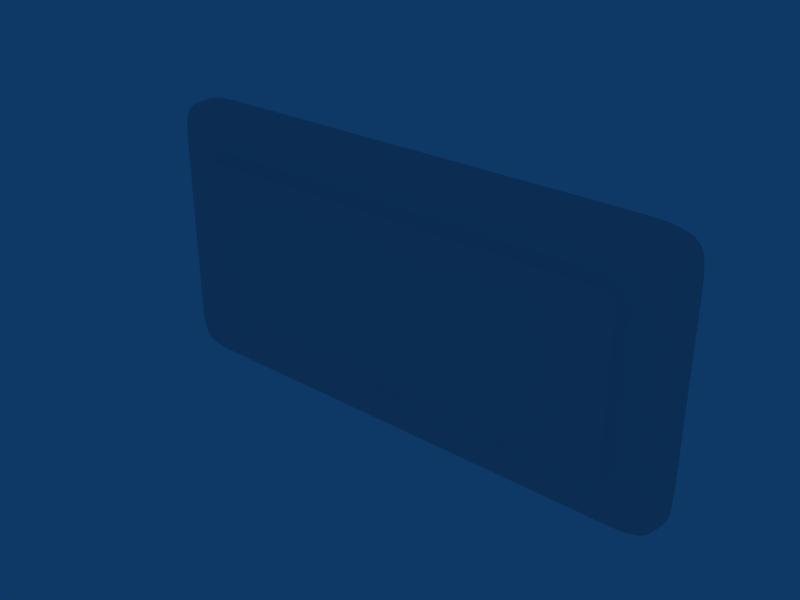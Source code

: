 # Source: arm_b_maxima.blend  (saved by Blender 2.49.2; exported with 4.5.12 LTS)
import bpy
from mathutils import Matrix  # noqa: F401  (used for matrix-valued properties, if any)

bpy.ops.wm.read_factory_settings(use_empty=True)
scene = bpy.context.scene
scene.name = 'Scene'

# ---- collections
col_collection_1 = bpy.data.collections.new('Collection 1'); scene.collection.children.link(col_collection_1)

# ---- materials (node trees are filled in below, after node groups)
mat_material = bpy.data.materials.new('Material')
mat_material.alpha_threshold = 0.0
mat_material.roughness = 0.5
mat_material.line_color = (0.0, 0.0, 0.0, 1.0)

# ---- material node trees

# ---- world
world_world = bpy.data.worlds.new('World'); scene.world = world_world
world_world.color = (0.05656, 0.2208, 0.4)
world_world.use_sun_shadow = False
world_world.sun_shadow_jitter_overblur = 0.0
world_world.cycles.sampling_method = 'MANUAL'
world_world.cycles.sample_map_resolution = 256

# ---- meshes
me_cube = bpy.data.meshes.new('Cube')
me_cube.from_pydata([(-1.459, 0.00676, 0.00523), (-1.459, 0.00676, -0.9757), (1.459, 0.00676, 0.00523), (1.459, 0.00676, -0.9757), (-1.441, -2.789, -0.00153), (-1.441, -2.789, -0.969), (1.441, -2.789, -0.00153), (1.441, -2.789, -0.969), (-1.22, -2.485, 0.02442), (-1.22, -2.485, -0.9949), (1.22, -2.485, 0.02442), (1.22, -2.485, -0.9949), (-1.451, -2.484, 0.00365), (-1.451, -2.484, -0.9742), (1.451, -2.484, 0.00365), (1.451, -2.484, -0.9742), (-1.22, -0.3371, 0.03369), (-1.22, -0.3371, -1.004), (1.22, -0.3371, 0.03369), (1.22, -0.3371, -1.004), (-1.465, -0.3777, 0.004802), (-1.465, -0.3777, -0.9753), (1.465, -0.3777, 0.004802), (1.465, -0.3777, -0.9753), (-1.407, -3.167, -0.02851), (-1.407, -3.167, -0.942), (1.407, -3.167, -0.02851), (1.407, -3.167, -0.942), (-1.369, -3.333, -0.05307), (-1.369, -3.333, -0.9175), (1.369, -3.333, -0.05307), (1.369, -3.333, -0.9175), (1.031e-07, -0.3371, 0.03369), (1.031e-07, -0.3371, -1.004), (1.031e-07, -2.485, 0.02442), (1.031e-07, -2.485, -0.9949), (1.031e-07, -2.789, 0.021), (1.031e-07, -2.789, -0.9915), (-1.22, -3.333, -0.05307), (-1.22, -3.333, -0.9175), (1.22, -3.333, -0.05307), (1.22, -3.333, -0.9175), (1.031e-07, -3.167, -0.006064), (1.031e-07, -3.167, -0.9645), (1.031e-07, -3.5, -0.1577), (1.031e-07, -3.5, -0.8128), (-1.22, 0.02506, 0.03417), (-1.22, 0.02506, -1.005), (1.22, 0.02506, 0.03417), (1.22, 0.02506, -1.005), (-1.22, -2.789, 0.021), (-1.22, -2.789, -0.9915), (1.22, -2.789, 0.021), (1.22, -2.789, -0.9915), (-1.22, -3.167, -0.006064), (-1.22, -3.167, -0.9645), (1.22, -3.167, -0.006064), (1.22, -3.167, -0.9645), (-1.429, -3.167, -0.1577), (-1.429, -3.167, -0.8128), (1.429, -3.167, -0.1577), (1.429, -3.167, -0.8128), (-1.22, 0.02506, -0.1577), (-1.22, 0.02506, -0.8128), (1.22, 0.02506, -0.1577), (1.22, 0.02506, -0.8128), (-1.463, -2.789, -0.1577), (-1.463, -2.789, -0.8128), (1.463, -2.789, -0.1577), (1.463, -2.789, -0.8128), (1.031e-07, -3.333, -0.05307), (1.031e-07, -3.333, -0.9175), (1.031e-07, 0.02506, 0.03417), (1.031e-07, 0.02506, -1.005), (-1.471, -2.484, -0.1577), (-1.471, -2.484, -0.8128), (1.471, -2.484, -0.1577), (1.471, -2.484, -0.8128), (-1.369, -3.333, -0.1577), (-1.369, -3.333, -0.8128), (1.369, -3.333, -0.1577), (1.369, -3.333, -0.8128), (-1.485, -0.3371, -0.1577), (-1.485, -0.3371, -0.8128), (1.485, -0.3371, -0.1577), (1.485, -0.3371, -0.8128), (-1.484, 0.02506, -0.1577), (-1.484, 0.02506, -0.8128), (1.484, 0.02506, -0.1577), (1.484, 0.02506, -0.8128), (-1.22, -3.5, -0.1577), (-1.22, -3.5, -0.8128), (1.22, -3.5, -0.1577), (1.22, -3.5, -0.8128), (1.031e-07, 0.02506, -0.1577), (1.031e-07, 0.02506, -0.8128), (-1.369, -3.333, -0.2017), (-1.369, -3.333, -0.7689), (-1.429, -3.167, -0.2017), (-1.429, -3.167, -0.7689), (-1.22, -3.5, -0.2017), (-1.22, -3.5, -0.7689), (1.031e-07, -4.288, -0.1577), (1.031e-07, -4.288, -0.8128), (-1.22, -4.288, -0.1577), (-1.22, -4.288, -0.8128), (1.22, -4.288, -0.1577), (1.22, -4.288, -0.8128), (-1.22, -4.288, -0.2017), (-1.22, -4.288, -0.7689), (-1.157, 0.02506, 0.03417), (-1.157, 0.02506, -1.005), (1.157, 0.02506, 0.03417), (1.157, 0.02506, -1.005), (-1.157, -3.167, -0.006064), (-1.157, -3.167, -0.9645), (1.157, -3.167, -0.006064), (1.157, -3.167, -0.9645), (-1.157, 0.02506, -0.1577), (-1.157, 0.02506, -0.8128), (1.157, 0.02506, -0.1577), (1.157, 0.02506, -0.8128), (-1.157, -3.333, -0.05307), (-1.157, -3.333, -0.9175), (1.157, -3.333, -0.05307), (1.157, -3.333, -0.9175), (-1.157, -0.3371, 0.03369), (-1.157, -0.3371, -1.004), (1.157, -0.3371, 0.03369), (1.157, -0.3371, -1.004), (-1.157, -2.485, 0.02442), (-1.157, -2.485, -0.9949), (1.157, -2.485, 0.02442), (1.157, -2.485, -0.9949), (-1.157, -3.5, -0.1577), (-1.157, -3.5, -0.8128), (1.157, -3.5, -0.1577), (1.157, -3.5, -0.8128), (-1.157, -2.789, 0.021), (-1.157, -2.789, -0.9915), (1.157, -2.789, 0.021), (1.157, -2.789, -0.9915), (-1.157, -4.288, -0.1577), (-1.157, -4.288, -0.8128), (1.157, -4.288, -0.1577), (1.157, -4.288, -0.8128), (1.369, -3.333, -0.2017), (1.369, -3.333, -0.7689), (1.484, 0.02506, -0.2017), (1.484, 0.02506, -0.7689), (-1.463, -2.789, -0.2017), (-1.463, -2.789, -0.7689), (1.429, -3.167, -0.2017), (1.429, -3.167, -0.7689), (-1.22, 0.02506, -0.2017), (-1.22, 0.02506, -0.7689), (1.22, 0.02506, -0.2017), (1.22, 0.02506, -0.7689), (1.22, -3.5, -0.2017), (1.22, -3.5, -0.7689), (1.22, -4.288, -0.2017), (1.22, -4.288, -0.7689), (1.031e-07, -4.292, -0.2017), (1.031e-07, -4.292, -0.7689), (1.157, -4.289, -0.2017), (1.157, -4.289, -0.7689), (-1.471, -2.484, -0.4853), (1.471, -2.484, -0.4853), (-1.369, -3.333, -0.4853), (1.369, -3.333, -0.4853), (-1.485, -0.3371, -0.4853), (1.485, -0.3371, -0.4853), (-1.484, 0.02506, -0.4853), (1.484, 0.02506, -0.4853), (-1.463, -2.789, -0.4853), (1.463, -2.789, -0.4853), (-1.429, -3.167, -0.4853), (1.429, -3.167, -0.4853), (-1.22, 0.02506, -0.4853), (1.22, 0.02506, -0.4853), (-1.22, -3.5, -0.4853), (1.22, -3.5, -0.4853), (1.031e-07, 0.02506, -0.4853), (-1.22, -4.288, -0.4853), (1.22, -4.288, -0.4853), (1.031e-07, -4.295, -0.4853), (-1.157, 0.02506, -0.4853), (1.157, 0.02506, -0.4853), (-1.157, -4.289, -0.4853), (1.157, -4.289, -0.4853), (-1.332, -2.485, 0.02428), (-1.332, -2.485, -0.9948), (1.332, -2.485, 0.02428), (1.332, -2.485, -0.9948), (-1.338, -0.3552, 0.02994), (-1.338, -0.3552, -1.0), (1.338, -0.3552, 0.02994), (1.338, -0.3552, -1.0), (-1.286, -3.425, -0.1577), (-1.286, -3.425, -0.8128), (1.286, -3.425, -0.1577), (1.286, -3.425, -0.8128), (-1.338, 0.02506, -0.1577), (-1.338, 0.02506, -0.8128), (1.338, 0.02506, -0.1577), (1.338, 0.02506, -0.8128), (-1.335, 0.01691, 0.0304), (-1.335, 0.01691, -1.001), (1.335, 0.01691, 0.0304), (1.335, 0.01691, -1.001), (-1.328, -2.789, 0.02008), (-1.328, -2.789, -0.9906), (1.328, -2.789, 0.02008), (1.328, -2.789, -0.9906), (-1.312, -3.167, -0.006946), (-1.312, -3.167, -0.9636), (1.312, -3.167, -0.006946), (1.312, -3.167, -0.9636), (-1.286, -3.333, -0.05307), (-1.286, -3.333, -0.9175), (1.286, -3.333, -0.05307), (1.286, -3.333, -0.9175), (-1.338, 0.02506, -0.2017), (-1.338, 0.02506, -0.7689), (-1.286, -3.425, -0.2017), (-1.286, -3.425, -0.7689), (1.286, -3.425, -0.2017), (1.286, -3.425, -0.7689), (-1.338, 0.02506, -0.4853), (1.338, 0.02506, -0.4853), (-1.286, -3.425, -0.4853), (1.286, -3.425, -0.4853), (-1.428, -3.167, -0.08813), (-1.428, -3.167, -0.8824), (1.428, -3.167, -0.08813), (1.428, -3.167, -0.8824), (-1.462, -2.789, -0.07558), (-1.462, -2.789, -0.8949), (1.462, -2.789, -0.07558), (1.462, -2.789, -0.8949), (-1.482, 0.01655, -0.07244), (-1.482, 0.01655, -0.8981), (1.482, 0.01655, -0.07244), (1.482, 0.01655, -0.8981), (-1.485, -0.356, -0.07264), (-1.485, -0.356, -0.8979), (1.485, -0.356, -0.07264), (1.485, -0.356, -0.8979), (-1.369, -3.333, -0.1091), (-1.369, -3.333, -0.8615), (1.369, -3.333, -0.1091), (1.369, -3.333, -0.8615), (-1.471, -2.484, -0.07318), (-1.471, -2.484, -0.8973), (1.471, -2.484, -0.07318), (1.471, -2.484, -0.8973), (-1.22, 0.02506, -0.0685), (-1.22, 0.02506, -0.902), (1.22, 0.02506, -0.0685), (1.22, 0.02506, -0.902), (-1.22, -3.422, -0.1091), (-1.22, -3.422, -0.8615), (1.22, -3.422, -0.1091), (1.22, -3.422, -0.8615), (1.031e-07, 0.02506, -0.0685), (1.031e-07, 0.02506, -0.902), (1.031e-07, -3.422, -0.1091), (1.031e-07, -3.422, -0.8615), (-1.157, 0.02506, -0.0685), (-1.157, 0.02506, -0.902), (1.157, 0.02506, -0.0685), (1.157, 0.02506, -0.902), (-1.157, -3.422, -0.1091), (-1.157, -3.422, -0.8615), (1.157, -3.422, -0.1091), (1.157, -3.422, -0.8615), (-1.337, 0.02127, -0.07025), (-1.337, 0.02127, -0.9003), (1.337, 0.02127, -0.07025), (1.337, 0.02127, -0.9003), (-1.286, -3.382, -0.1091), (-1.286, -3.382, -0.8615), (1.286, -3.382, -0.1091), (1.286, -3.382, -0.8615), (-1.485, -0.3371, -0.2017), (-1.485, -0.3371, -0.7689), (1.485, -0.3371, -0.2017), (1.485, -0.3371, -0.7689), (-1.157, 0.02506, -0.2017), (-1.157, 0.02506, -0.7689), (1.157, 0.02506, -0.2017), (1.157, 0.02506, -0.7689), (1.338, 0.02506, -0.2017), (1.338, 0.02506, -0.7689), (-1.157, -4.289, -0.2017), (-1.157, -4.289, -0.7689), (1.031e-07, 0.02506, -0.2017), (1.031e-07, 0.02506, -0.7689), (1.463, -2.789, -0.2017), (1.463, -2.789, -0.7689), (-1.484, 0.02506, -0.2017), (-1.484, 0.02506, -0.7689), (1.471, -2.484, -0.2017), (1.471, -2.484, -0.7689), (-1.471, -2.484, -0.2017), (-1.471, -2.484, -0.7689)], [], [(36, 138, 114, 42), (115, 139, 37, 43), (116, 140, 36, 42), (37, 141, 117, 43), (138, 50, 54, 114), (55, 51, 139, 115), (56, 52, 140, 116), (141, 53, 57, 117), (34, 130, 138, 36), (139, 131, 35, 37), (140, 132, 34, 36), (35, 133, 141, 37), (130, 8, 50, 138), (51, 9, 131, 139), (52, 10, 132, 140), (133, 11, 53, 141), (32, 126, 130, 34), (131, 127, 33, 35), (132, 128, 32, 34), (33, 129, 133, 35), (126, 16, 8, 130), (9, 17, 127, 131), (10, 18, 128, 132), (129, 19, 11, 133), (72, 110, 126, 32), (127, 111, 73, 33), (128, 112, 72, 32), (73, 113, 129, 33), (110, 46, 16, 126), (17, 47, 111, 127), (18, 48, 112, 128), (113, 49, 19, 129), (42, 114, 122, 70), (123, 115, 43, 71), (124, 116, 42, 70), (43, 117, 125, 71), (114, 54, 38, 122), (39, 55, 115, 123), (40, 56, 116, 124), (117, 57, 41, 125), (44, 134, 142, 102), (143, 135, 45, 103), (144, 136, 44, 102), (45, 137, 145, 103), (134, 90, 104, 142), (105, 91, 135, 143), (106, 92, 136, 144), (137, 93, 107, 145), (98, 58, 66, 150), (67, 59, 99, 151), (68, 60, 152, 298), (153, 61, 69, 299), (150, 66, 74, 304), (75, 67, 151, 305), (76, 68, 298, 302), (299, 69, 77, 303), (284, 82, 86, 300), (87, 83, 285, 301), (88, 84, 286, 148), (287, 85, 89, 149), (304, 74, 82, 284), (83, 75, 305, 285), (84, 76, 302, 286), (303, 77, 85, 287), (96, 78, 58, 98), (59, 79, 97, 99), (60, 80, 146, 152), (147, 81, 61, 153), (90, 100, 108, 104), (109, 101, 91, 105), (160, 158, 92, 106), (93, 159, 161, 107), (288, 118, 94, 296), (95, 119, 289, 297), (94, 120, 290, 296), (291, 121, 95, 297), (154, 62, 118, 288), (119, 63, 155, 289), (120, 64, 156, 290), (157, 65, 121, 291), (294, 142, 104, 108), (105, 143, 295, 109), (106, 144, 164, 160), (165, 145, 107, 161), (162, 102, 142, 294), (143, 103, 163, 295), (144, 102, 162, 164), (163, 103, 145, 165), (24, 214, 210, 4), (211, 215, 25, 5), (212, 216, 26, 6), (27, 217, 213, 7), (214, 54, 50, 210), (51, 55, 215, 211), (52, 56, 216, 212), (217, 57, 53, 213), (8, 190, 210, 50), (211, 191, 9, 51), (212, 192, 10, 52), (11, 193, 213, 53), (190, 12, 4, 210), (5, 13, 191, 211), (6, 14, 192, 212), (193, 15, 7, 213), (16, 194, 190, 8), (191, 195, 17, 9), (192, 196, 18, 10), (19, 197, 193, 11), (194, 20, 12, 190), (13, 21, 195, 191), (14, 22, 196, 192), (197, 23, 15, 193), (46, 206, 194, 16), (195, 207, 47, 17), (196, 208, 48, 18), (49, 209, 197, 19), (206, 0, 20, 194), (21, 1, 207, 195), (22, 2, 208, 196), (209, 3, 23, 197), (54, 214, 218, 38), (219, 215, 55, 39), (220, 216, 56, 40), (57, 217, 221, 41), (214, 24, 28, 218), (29, 25, 215, 219), (30, 26, 216, 220), (217, 27, 31, 221), (86, 202, 222, 300), (223, 203, 87, 301), (292, 204, 88, 148), (89, 205, 293, 149), (202, 62, 154, 222), (155, 63, 203, 223), (156, 64, 204, 292), (205, 65, 157, 293), (90, 198, 224, 100), (225, 199, 91, 101), (226, 200, 92, 158), (93, 201, 227, 159), (198, 78, 96, 224), (97, 79, 199, 225), (146, 80, 200, 226), (201, 81, 147, 227), (4, 236, 232, 24), (233, 237, 5, 25), (234, 238, 6, 26), (7, 239, 235, 27), (236, 66, 58, 232), (59, 67, 237, 233), (60, 68, 238, 234), (239, 69, 61, 235), (12, 252, 236, 4), (237, 253, 13, 5), (238, 254, 14, 6), (15, 255, 239, 7), (252, 74, 66, 236), (67, 75, 253, 237), (68, 76, 254, 238), (255, 77, 69, 239), (20, 244, 252, 12), (253, 245, 21, 13), (254, 246, 22, 14), (23, 247, 255, 15), (244, 82, 74, 252), (75, 83, 245, 253), (76, 84, 246, 254), (247, 85, 77, 255), (0, 240, 244, 20), (245, 241, 1, 21), (246, 242, 2, 22), (3, 243, 247, 23), (240, 86, 82, 244), (83, 87, 241, 245), (84, 88, 242, 246), (243, 89, 85, 247), (24, 232, 248, 28), (249, 233, 25, 29), (250, 234, 26, 30), (27, 235, 251, 31), (232, 58, 78, 248), (79, 59, 233, 249), (80, 60, 234, 250), (235, 61, 81, 251), (118, 268, 264, 94), (265, 269, 119, 95), (264, 270, 120, 94), (121, 271, 265, 95), (268, 110, 72, 264), (73, 111, 269, 265), (72, 112, 270, 264), (271, 113, 73, 265), (62, 256, 268, 118), (269, 257, 63, 119), (270, 258, 64, 120), (65, 259, 271, 121), (256, 46, 110, 268), (111, 47, 257, 269), (112, 48, 258, 270), (259, 49, 113, 271), (122, 272, 266, 70), (267, 273, 123, 71), (266, 274, 124, 70), (125, 275, 267, 71), (272, 134, 44, 266), (45, 135, 273, 267), (44, 136, 274, 266), (275, 137, 45, 267), (38, 260, 272, 122), (273, 261, 39, 123), (274, 262, 40, 124), (41, 263, 275, 125), (260, 90, 134, 272), (135, 91, 261, 273), (136, 92, 262, 274), (263, 93, 137, 275), (240, 0, 206, 276), (207, 1, 241, 277), (208, 2, 242, 278), (243, 3, 209, 279), (276, 202, 86, 240), (87, 203, 277, 241), (88, 204, 278, 242), (279, 205, 89, 243), (46, 256, 276, 206), (277, 257, 47, 207), (278, 258, 48, 208), (49, 259, 279, 209), (256, 62, 202, 276), (203, 63, 257, 277), (204, 64, 258, 278), (259, 65, 205, 279), (218, 280, 260, 38), (261, 281, 219, 39), (262, 282, 220, 40), (221, 283, 263, 41), (280, 198, 90, 260), (91, 199, 281, 261), (92, 200, 282, 262), (283, 201, 93, 263), (28, 248, 280, 218), (281, 249, 29, 219), (282, 250, 30, 220), (31, 251, 283, 221), (248, 78, 198, 280), (199, 79, 249, 281), (200, 80, 250, 282), (251, 81, 201, 283), (176, 98, 150, 174), (151, 99, 176, 174), (152, 177, 175, 298), (175, 177, 153, 299), (174, 150, 304, 166), (305, 151, 174, 166), (298, 175, 167, 302), (167, 175, 299, 303), (170, 284, 300, 172), (301, 285, 170, 172), (286, 171, 173, 148), (173, 171, 287, 149), (166, 304, 284, 170), (285, 305, 166, 170), (302, 167, 171, 286), (171, 167, 303, 287), (168, 96, 98, 176), (99, 97, 168, 176), (146, 169, 177, 152), (177, 169, 147, 153), (100, 180, 183, 108), (183, 180, 101, 109), (181, 158, 160, 184), (161, 159, 181, 184), (288, 186, 178, 154), (178, 186, 289, 155), (187, 290, 156, 179), (157, 291, 187, 179), (296, 182, 186, 288), (186, 182, 297, 289), (182, 296, 290, 187), (291, 297, 182, 187), (294, 188, 185, 162), (185, 188, 295, 163), (189, 164, 162, 185), (163, 165, 189, 185), (108, 183, 188, 294), (188, 183, 109, 295), (184, 160, 164, 189), (165, 161, 184, 189), (222, 228, 172, 300), (172, 228, 223, 301), (229, 292, 148, 173), (149, 293, 229, 173), (154, 178, 228, 222), (228, 178, 155, 223), (179, 156, 292, 229), (293, 157, 179, 229), (224, 230, 180, 100), (180, 230, 225, 101), (231, 226, 158, 181), (159, 227, 231, 181), (96, 168, 230, 224), (230, 168, 97, 225), (169, 146, 226, 231), (227, 147, 169, 231)])
me_cube.polygons.foreach_set('use_smooth', [True] * 304)
_uv = me_cube.uv_layers.new(name='UVTex')
_uv.uv.foreach_set('vector', [0.4224, 0.6671, 0.3905, 0.6672, 0.3592, 0.5601, 0.4265, 0.5599, 0.3592, 0.5601, 0.3905, 0.6672, 0.4224, 0.6671, 0.4265, 0.5599, 0.3592, 0.5601, 0.3905, 0.6672, 0.4224, 0.6671, 0.4265, 0.5599, 0.4224, 0.6671, 0.3905, 0.6672, 0.3592, 0.5601, 0.4265, 0.5599, 0.3905, 0.6672, 0.3586, 0.6673, 0.3582, 0.5601, 0.3592, 0.5601, 0.3582, 0.5601, 0.3586, 0.6673, 0.3905, 0.6672, 0.3592, 0.5601, 0.3582, 0.5601, 0.3586, 0.6673, 0.3905, 0.6672, 0.3592, 0.5601, 0.3905, 0.6672, 0.3586, 0.6673, 0.3582, 0.5601, 0.3592, 0.5601, 0.4272, 0.7535, 0.3599, 0.7537, 0.3905, 0.6672, 0.4224, 0.6671, 0.3905, 0.6672, 0.3599, 0.7537, 0.4272, 0.7535, 0.4224, 0.6671, 0.3905, 0.6672, 0.3599, 0.7537, 0.4272, 0.7535, 0.4224, 0.6671, 0.4272, 0.7535, 0.3599, 0.7537, 0.3905, 0.6672, 0.4224, 0.6671, 0.3599, 0.7537, 0.3588, 0.7537, 0.3586, 0.6673, 0.3905, 0.6672, 0.3586, 0.6673, 0.3588, 0.7537, 0.3599, 0.7537, 0.3905, 0.6672, 0.3586, 0.6673, 0.3588, 0.7537, 0.3599, 0.7537, 0.3905, 0.6672, 0.3599, 0.7537, 0.3588, 0.7537, 0.3586, 0.6673, 0.3905, 0.6672, 0.4377, 0.8815, 0.4364, 0.8815, 0.3599, 0.7537, 0.4272, 0.7535, 0.3599, 0.7537, 0.4364, 0.8815, 0.4377, 0.8815, 0.4272, 0.7535, 0.3599, 0.7537, 0.4364, 0.8815, 0.4377, 0.8815, 0.4272, 0.7535, 0.4377, 0.8815, 0.4364, 0.8815, 0.3599, 0.7537, 0.4272, 0.7535, 0.4364, 0.8815, 0.4364, 0.8815, 0.3588, 0.7537, 0.3599, 0.7537, 0.3588, 0.7537, 0.4364, 0.8815, 0.4364, 0.8815, 0.3599, 0.7537, 0.3588, 0.7537, 0.4364, 0.8815, 0.4364, 0.8815, 0.3599, 0.7537, 0.4364, 0.8815, 0.4364, 0.8815, 0.3588, 0.7537, 0.3599, 0.7537, 0.6021, 0.9263, 0.6021, 0.9263, 0.4364, 0.8815, 0.4377, 0.8815, 0.4364, 0.8815, 0.6021, 0.9263, 0.6021, 0.9263, 0.4377, 0.8815, 0.4364, 0.8815, 0.6021, 0.9263, 0.6021, 0.9263, 0.4377, 0.8815, 0.6021, 0.9263, 0.6021, 0.9263, 0.4364, 0.8815, 0.4377, 0.8815, 0.6021, 0.9263, 0.602, 0.9263, 0.4364, 0.8815, 0.4364, 0.8815, 0.4364, 0.8815, 0.602, 0.9263, 0.6021, 0.9263, 0.4364, 0.8815, 0.4364, 0.8815, 0.602, 0.9263, 0.6021, 0.9263, 0.4364, 0.8815, 0.6021, 0.9263, 0.602, 0.9263, 0.4364, 0.8815, 0.4364, 0.8815, 0.4265, 0.5599, 0.3592, 0.5601, 0.3591, 0.5126, 0.4264, 0.5125, 0.3591, 0.5126, 0.3592, 0.5601, 0.4265, 0.5599, 0.4264, 0.5125, 0.3591, 0.5126, 0.3592, 0.5601, 0.4265, 0.5599, 0.4264, 0.5125, 0.4265, 0.5599, 0.3592, 0.5601, 0.3591, 0.5126, 0.4264, 0.5125, 0.3592, 0.5601, 0.3582, 0.5601, 0.3581, 0.5127, 0.3591, 0.5126, 0.3581, 0.5127, 0.3582, 0.5601, 0.3592, 0.5601, 0.3591, 0.5126, 0.3581, 0.5127, 0.3582, 0.5601, 0.3592, 0.5601, 0.3591, 0.5126, 0.3592, 0.5601, 0.3582, 0.5601, 0.3581, 0.5127, 0.3591, 0.5126, 0.8192, 0.1917, 0.8218, 0.1911, 0.8148, 0.1929, 0.8098, 0.1941, 0.8148, 0.1929, 0.8218, 0.1911, 0.8192, 0.1917, 0.8098, 0.1941, 0.8148, 0.1929, 0.8218, 0.1911, 0.8192, 0.1917, 0.8098, 0.1941, 0.8192, 0.1917, 0.8218, 0.1911, 0.8148, 0.1929, 0.8098, 0.1941, 0.8218, 0.1911, 0.8245, 0.1904, 0.8197, 0.1917, 0.8148, 0.1929, 0.8197, 0.1917, 0.8245, 0.1904, 0.8218, 0.1911, 0.8148, 0.1929, 0.8197, 0.1917, 0.8245, 0.1904, 0.8218, 0.1911, 0.8148, 0.1929, 0.8218, 0.1911, 0.8245, 0.1904, 0.8197, 0.1917, 0.8148, 0.1929, 0.2071, 0.09558, 0.2075, 0.09558, 0.1952, 0.2028, 0.1909, 0.2029, 0.1952, 0.2028, 0.2075, 0.09558, 0.2071, 0.09558, 0.1909, 0.2029, 0.1952, 0.2028, 0.2075, 0.09558, 0.2071, 0.09558, 0.1909, 0.2029, 0.2071, 0.09558, 0.2075, 0.09558, 0.1952, 0.2028, 0.1909, 0.2029, 0.1909, 0.2029, 0.1952, 0.2028, 0.2402, 0.2895, 0.2345, 0.2895, 0.2402, 0.2895, 0.1952, 0.2028, 0.1909, 0.2029, 0.2345, 0.2895, 0.2402, 0.2895, 0.1952, 0.2028, 0.1909, 0.2029, 0.2345, 0.2895, 0.1909, 0.2029, 0.1952, 0.2028, 0.2402, 0.2895, 0.2345, 0.2895, 0.1974, 0.4171, 0.2116, 0.4171, 0.03398, 0.4637, 0.03395, 0.4637, 0.03398, 0.4637, 0.2116, 0.4171, 0.1974, 0.4171, 0.03395, 0.4637, 0.03398, 0.4637, 0.2116, 0.4171, 0.1974, 0.4171, 0.03395, 0.4637, 0.1974, 0.4171, 0.2116, 0.4171, 0.03398, 0.4637, 0.03395, 0.4637, 0.2345, 0.2895, 0.2402, 0.2895, 0.2116, 0.4171, 0.1974, 0.4171, 0.2116, 0.4171, 0.2402, 0.2895, 0.2345, 0.2895, 0.1974, 0.4171, 0.2116, 0.4171, 0.2402, 0.2895, 0.2345, 0.2895, 0.1974, 0.4171, 0.2345, 0.2895, 0.2402, 0.2895, 0.2116, 0.4171, 0.1974, 0.4171, 0.2344, 0.04795, 0.2649, 0.04786, 0.2075, 0.09558, 0.2071, 0.09558, 0.2075, 0.09558, 0.2649, 0.04786, 0.2344, 0.04795, 0.2071, 0.09558, 0.2075, 0.09558, 0.2649, 0.04786, 0.2344, 0.04795, 0.2071, 0.09558, 0.2344, 0.04795, 0.2649, 0.04786, 0.2075, 0.09558, 0.2071, 0.09558, 0.8192, 0.1917, 0.8218, 0.1911, 0.8148, 0.1929, 0.8098, 0.1941, 0.8148, 0.1929, 0.8218, 0.1911, 0.8192, 0.1917, 0.8098, 0.1941, 0.8148, 0.1929, 0.8218, 0.1911, 0.8192, 0.1917, 0.8098, 0.1941, 0.8192, 0.1917, 0.8218, 0.1911, 0.8148, 0.1929, 0.8098, 0.1941, 0.8692, 0.6845, 0.8687, 0.6855, 0.865, 0.6722, 0.8608, 0.669, 0.865, 0.6722, 0.8687, 0.6855, 0.8692, 0.6845, 0.8608, 0.669, 0.865, 0.6722, 0.8687, 0.6855, 0.8692, 0.6845, 0.8608, 0.669, 0.8692, 0.6845, 0.8687, 0.6855, 0.865, 0.6722, 0.8608, 0.669, 0.8848, 0.6585, 0.8725, 0.6988, 0.8687, 0.6855, 0.8692, 0.6845, 0.8687, 0.6855, 0.8725, 0.6988, 0.8848, 0.6585, 0.8692, 0.6845, 0.8687, 0.6855, 0.8725, 0.6988, 0.8848, 0.6585, 0.8692, 0.6845, 0.8848, 0.6585, 0.8725, 0.6988, 0.8687, 0.6855, 0.8692, 0.6845, 0.8194, 0.1917, 0.8145, 0.1929, 0.8192, 0.1917, 0.8218, 0.1911, 0.8192, 0.1917, 0.8145, 0.1929, 0.8194, 0.1917, 0.8218, 0.1911, 0.8192, 0.1917, 0.8145, 0.1929, 0.8194, 0.1917, 0.8218, 0.1911, 0.8194, 0.1917, 0.8145, 0.1929, 0.8192, 0.1917, 0.8218, 0.1911, 0.81, 0.194, 0.8098, 0.1941, 0.8145, 0.1929, 0.8194, 0.1917, 0.8145, 0.1929, 0.8098, 0.1941, 0.81, 0.194, 0.8194, 0.1917, 0.8145, 0.1929, 0.8098, 0.1941, 0.81, 0.194, 0.8194, 0.1917, 0.81, 0.194, 0.8098, 0.1941, 0.8145, 0.1929, 0.8194, 0.1917, 0.3429, 0.5601, 0.3514, 0.5601, 0.3491, 0.6673, 0.3397, 0.6674, 0.3491, 0.6673, 0.3514, 0.5601, 0.3429, 0.5601, 0.3397, 0.6674, 0.3491, 0.6673, 0.3514, 0.5601, 0.3429, 0.5601, 0.3397, 0.6674, 0.3429, 0.5601, 0.3514, 0.5601, 0.3491, 0.6673, 0.3397, 0.6674, 0.3514, 0.5601, 0.3582, 0.5601, 0.3586, 0.6673, 0.3491, 0.6673, 0.3586, 0.6673, 0.3582, 0.5601, 0.3514, 0.5601, 0.3491, 0.6673, 0.3586, 0.6673, 0.3582, 0.5601, 0.3514, 0.5601, 0.3491, 0.6673, 0.3514, 0.5601, 0.3582, 0.5601, 0.3586, 0.6673, 0.3491, 0.6673, 0.3588, 0.7537, 0.35, 0.7539, 0.3491, 0.6673, 0.3586, 0.6673, 0.3491, 0.6673, 0.35, 0.7539, 0.3588, 0.7537, 0.3586, 0.6673, 0.3491, 0.6673, 0.35, 0.7539, 0.3588, 0.7537, 0.3586, 0.6673, 0.3588, 0.7537, 0.35, 0.7539, 0.3491, 0.6673, 0.3586, 0.6673, 0.35, 0.7539, 0.339, 0.7542, 0.3397, 0.6674, 0.3491, 0.6673, 0.3397, 0.6674, 0.339, 0.7542, 0.35, 0.7539, 0.3491, 0.6673, 0.3397, 0.6674, 0.339, 0.7542, 0.35, 0.7539, 0.3491, 0.6673, 0.35, 0.7539, 0.339, 0.7542, 0.3397, 0.6674, 0.3491, 0.6673, 0.3593, 0.8817, 0.3498, 0.8795, 0.35, 0.7539, 0.3588, 0.7537, 0.35, 0.7539, 0.3498, 0.8795, 0.3593, 0.8817, 0.3588, 0.7537, 0.35, 0.7539, 0.3498, 0.8795, 0.3593, 0.8817, 0.3588, 0.7537, 0.3593, 0.8817, 0.3498, 0.8795, 0.35, 0.7539, 0.3588, 0.7537, 0.3498, 0.8795, 0.3379, 0.8766, 0.339, 0.7542, 0.35, 0.7539, 0.339, 0.7542, 0.3379, 0.8766, 0.3498, 0.8795, 0.35, 0.7539, 0.339, 0.7542, 0.3379, 0.8766, 0.3498, 0.8795, 0.35, 0.7539, 0.3498, 0.8795, 0.3379, 0.8766, 0.339, 0.7542, 0.35, 0.7539, 0.3594, 0.9273, 0.3491, 0.9262, 0.3498, 0.8795, 0.3593, 0.8817, 0.3498, 0.8795, 0.3491, 0.9262, 0.3594, 0.9273, 0.3593, 0.8817, 0.3498, 0.8795, 0.3491, 0.9262, 0.3594, 0.9273, 0.3593, 0.8817, 0.3594, 0.9273, 0.3491, 0.9262, 0.3498, 0.8795, 0.3593, 0.8817, 0.3491, 0.9262, 0.3387, 0.925, 0.3379, 0.8766, 0.3498, 0.8795, 0.3379, 0.8766, 0.3387, 0.925, 0.3491, 0.9262, 0.3498, 0.8795, 0.3379, 0.8766, 0.3387, 0.925, 0.3491, 0.9262, 0.3498, 0.8795, 0.3491, 0.9262, 0.3387, 0.925, 0.3379, 0.8766, 0.3498, 0.8795, 0.3582, 0.5601, 0.3514, 0.5601, 0.3534, 0.5127, 0.3581, 0.5127, 0.3534, 0.5127, 0.3514, 0.5601, 0.3582, 0.5601, 0.3581, 0.5127, 0.3534, 0.5127, 0.3514, 0.5601, 0.3582, 0.5601, 0.3581, 0.5127, 0.3582, 0.5601, 0.3514, 0.5601, 0.3534, 0.5127, 0.3581, 0.5127, 0.3514, 0.5601, 0.3429, 0.5601, 0.3488, 0.5128, 0.3534, 0.5127, 0.3488, 0.5128, 0.3429, 0.5601, 0.3514, 0.5601, 0.3534, 0.5127, 0.3488, 0.5128, 0.3429, 0.5601, 0.3514, 0.5601, 0.3534, 0.5127, 0.3514, 0.5601, 0.3429, 0.5601, 0.3488, 0.5128, 0.3534, 0.5127, 0.9562, 0.4966, 0.9458, 0.5628, 0.9447, 0.5678, 0.9562, 0.4966, 0.9447, 0.5678, 0.9458, 0.5628, 0.9562, 0.4966, 0.9562, 0.4966, 0.9447, 0.5678, 0.9458, 0.5628, 0.9562, 0.4966, 0.9562, 0.4966, 0.9562, 0.4966, 0.9458, 0.5628, 0.9447, 0.5678, 0.9562, 0.4966, 0.9458, 0.5628, 0.9354, 0.6291, 0.9354, 0.625, 0.9447, 0.5678, 0.9354, 0.625, 0.9354, 0.6291, 0.9458, 0.5628, 0.9447, 0.5678, 0.9354, 0.625, 0.9354, 0.6291, 0.9458, 0.5628, 0.9447, 0.5678, 0.9458, 0.5628, 0.9354, 0.6291, 0.9354, 0.625, 0.9447, 0.5678, 0.03248, 0.001328, 0.1487, 0.0246, 0.1334, 0.02464, 0.03245, 0.001327, 0.1334, 0.02464, 0.1487, 0.0246, 0.03248, 0.001328, 0.03245, 0.001327, 0.1334, 0.02464, 0.1487, 0.0246, 0.03248, 0.001328, 0.03245, 0.001327, 0.03248, 0.001328, 0.1487, 0.0246, 0.1334, 0.02464, 0.03245, 0.001327, 0.1487, 0.0246, 0.2649, 0.04786, 0.2344, 0.04795, 0.1334, 0.02464, 0.2344, 0.04795, 0.2649, 0.04786, 0.1487, 0.0246, 0.1334, 0.02464, 0.2344, 0.04795, 0.2649, 0.04786, 0.1487, 0.0246, 0.1334, 0.02464, 0.1487, 0.0246, 0.2649, 0.04786, 0.2344, 0.04795, 0.1334, 0.02464, 0.3364, 0.2024, 0.3292, 0.2024, 0.327, 0.09523, 0.3333, 0.0952, 0.327, 0.09523, 0.3292, 0.2024, 0.3364, 0.2024, 0.3333, 0.0952, 0.327, 0.09523, 0.3292, 0.2024, 0.3364, 0.2024, 0.3333, 0.0952, 0.3364, 0.2024, 0.3292, 0.2024, 0.327, 0.09523, 0.3333, 0.0952, 0.3292, 0.2024, 0.3219, 0.2025, 0.3216, 0.09524, 0.327, 0.09523, 0.3216, 0.09524, 0.3219, 0.2025, 0.3292, 0.2024, 0.327, 0.09523, 0.3216, 0.09524, 0.3219, 0.2025, 0.3292, 0.2024, 0.327, 0.09523, 0.3292, 0.2024, 0.3219, 0.2025, 0.3216, 0.09524, 0.327, 0.09523, 0.3372, 0.2892, 0.3292, 0.2892, 0.3292, 0.2024, 0.3364, 0.2024, 0.3292, 0.2024, 0.3292, 0.2892, 0.3372, 0.2892, 0.3364, 0.2024, 0.3292, 0.2024, 0.3292, 0.2892, 0.3372, 0.2892, 0.3364, 0.2024, 0.3372, 0.2892, 0.3292, 0.2892, 0.3292, 0.2024, 0.3364, 0.2024, 0.3292, 0.2892, 0.3222, 0.2892, 0.3219, 0.2025, 0.3292, 0.2024, 0.3219, 0.2025, 0.3222, 0.2892, 0.3292, 0.2892, 0.3292, 0.2024, 0.3219, 0.2025, 0.3222, 0.2892, 0.3292, 0.2892, 0.3292, 0.2024, 0.3292, 0.2892, 0.3222, 0.2892, 0.3219, 0.2025, 0.3292, 0.2024, 0.3377, 0.4116, 0.3296, 0.4144, 0.3292, 0.2892, 0.3372, 0.2892, 0.3292, 0.2892, 0.3296, 0.4144, 0.3377, 0.4116, 0.3372, 0.2892, 0.3292, 0.2892, 0.3296, 0.4144, 0.3377, 0.4116, 0.3372, 0.2892, 0.3377, 0.4116, 0.3296, 0.4144, 0.3292, 0.2892, 0.3372, 0.2892, 0.3296, 0.4144, 0.3226, 0.4168, 0.3222, 0.2892, 0.3292, 0.2892, 0.3222, 0.2892, 0.3226, 0.4168, 0.3296, 0.4144, 0.3292, 0.2892, 0.3222, 0.2892, 0.3226, 0.4168, 0.3296, 0.4144, 0.3292, 0.2892, 0.3296, 0.4144, 0.3226, 0.4168, 0.3222, 0.2892, 0.3292, 0.2892, 0.3379, 0.46, 0.3304, 0.4612, 0.3296, 0.4144, 0.3377, 0.4116, 0.3296, 0.4144, 0.3304, 0.4612, 0.3379, 0.46, 0.3377, 0.4116, 0.3296, 0.4144, 0.3304, 0.4612, 0.3379, 0.46, 0.3377, 0.4116, 0.3379, 0.46, 0.3304, 0.4612, 0.3296, 0.4144, 0.3377, 0.4116, 0.3304, 0.4612, 0.3228, 0.4623, 0.3226, 0.4168, 0.3296, 0.4144, 0.3226, 0.4168, 0.3228, 0.4623, 0.3304, 0.4612, 0.3296, 0.4144, 0.3226, 0.4168, 0.3228, 0.4623, 0.3304, 0.4612, 0.3296, 0.4144, 0.3304, 0.4612, 0.3228, 0.4623, 0.3226, 0.4168, 0.3296, 0.4144, 0.3333, 0.0952, 0.327, 0.09523, 0.3249, 0.04773, 0.3284, 0.04776, 0.3249, 0.04773, 0.327, 0.09523, 0.3333, 0.0952, 0.3284, 0.04776, 0.3249, 0.04773, 0.327, 0.09523, 0.3333, 0.0952, 0.3284, 0.04776, 0.3333, 0.0952, 0.327, 0.09523, 0.3249, 0.04773, 0.3284, 0.04776, 0.327, 0.09523, 0.3216, 0.09524, 0.3214, 0.0477, 0.3249, 0.04773, 0.3214, 0.0477, 0.3216, 0.09524, 0.327, 0.09523, 0.3249, 0.04773, 0.3214, 0.0477, 0.3216, 0.09524, 0.327, 0.09523, 0.3249, 0.04773, 0.327, 0.09523, 0.3216, 0.09524, 0.3214, 0.0477, 0.3249, 0.04773, 0.8738, 0.7707, 0.7835, 0.7785, 0.7832, 0.7785, 0.8731, 0.7707, 0.7832, 0.7785, 0.7835, 0.7785, 0.8738, 0.7707, 0.8731, 0.7707, 0.7832, 0.7785, 0.7835, 0.7785, 0.8738, 0.7707, 0.8731, 0.7707, 0.8738, 0.7707, 0.7835, 0.7785, 0.7832, 0.7785, 0.8731, 0.7707, 0.7835, 0.7785, 0.6933, 0.7863, 0.6932, 0.7863, 0.7832, 0.7785, 0.6932, 0.7863, 0.6933, 0.7863, 0.7835, 0.7785, 0.7832, 0.7785, 0.6932, 0.7863, 0.6933, 0.7863, 0.7835, 0.7785, 0.7832, 0.7785, 0.7835, 0.7785, 0.6933, 0.7863, 0.6932, 0.7863, 0.7832, 0.7785, 0.8744, 0.7707, 0.7839, 0.7785, 0.7835, 0.7785, 0.8738, 0.7707, 0.7835, 0.7785, 0.7839, 0.7785, 0.8744, 0.7707, 0.8738, 0.7707, 0.7835, 0.7785, 0.7839, 0.7785, 0.8744, 0.7707, 0.8738, 0.7707, 0.8744, 0.7707, 0.7839, 0.7785, 0.7835, 0.7785, 0.8738, 0.7707, 0.7839, 0.7785, 0.6933, 0.7863, 0.6933, 0.7863, 0.7835, 0.7785, 0.6933, 0.7863, 0.6933, 0.7863, 0.7839, 0.7785, 0.7835, 0.7785, 0.6933, 0.7863, 0.6933, 0.7863, 0.7839, 0.7785, 0.7835, 0.7785, 0.7839, 0.7785, 0.6933, 0.7863, 0.6933, 0.7863, 0.7835, 0.7785, 0.3591, 0.5126, 0.4798, 0.4884, 0.5196, 0.4866, 0.4264, 0.5125, 0.5196, 0.4866, 0.4798, 0.4884, 0.3591, 0.5126, 0.4264, 0.5125, 0.5196, 0.4866, 0.4798, 0.4884, 0.3591, 0.5126, 0.4264, 0.5125, 0.3591, 0.5126, 0.4798, 0.4884, 0.5196, 0.4866, 0.4264, 0.5125, 0.4798, 0.4884, 0.6006, 0.4641, 0.6006, 0.4642, 0.5196, 0.4866, 0.6006, 0.4642, 0.6006, 0.4641, 0.4798, 0.4884, 0.5196, 0.4866, 0.6006, 0.4642, 0.6006, 0.4641, 0.4798, 0.4884, 0.5196, 0.4866, 0.4798, 0.4884, 0.6006, 0.4641, 0.6006, 0.4642, 0.5196, 0.4866, 0.3581, 0.5127, 0.4793, 0.4884, 0.4798, 0.4884, 0.3591, 0.5126, 0.4798, 0.4884, 0.4793, 0.4884, 0.3581, 0.5127, 0.3591, 0.5126, 0.4798, 0.4884, 0.4793, 0.4884, 0.3581, 0.5127, 0.3591, 0.5126, 0.3581, 0.5127, 0.4793, 0.4884, 0.4798, 0.4884, 0.3591, 0.5126, 0.4793, 0.4884, 0.6005, 0.4641, 0.6006, 0.4641, 0.4798, 0.4884, 0.6006, 0.4641, 0.6005, 0.4641, 0.4793, 0.4884, 0.4798, 0.4884, 0.6006, 0.4641, 0.6005, 0.4641, 0.4793, 0.4884, 0.4798, 0.4884, 0.4793, 0.4884, 0.6005, 0.4641, 0.6006, 0.4641, 0.4798, 0.4884, 0.9569, 0.7776, 0.9566, 0.7849, 0.9463, 0.7853, 0.9464, 0.7779, 0.9463, 0.7853, 0.9566, 0.7849, 0.9569, 0.7776, 0.9464, 0.7779, 0.9463, 0.7853, 0.9566, 0.7849, 0.9569, 0.7776, 0.9464, 0.7779, 0.9569, 0.7776, 0.9566, 0.7849, 0.9463, 0.7853, 0.9464, 0.7779, 0.9464, 0.7779, 0.9465, 0.7705, 0.9571, 0.7704, 0.9569, 0.7776, 0.9571, 0.7704, 0.9465, 0.7705, 0.9464, 0.7779, 0.9569, 0.7776, 0.9571, 0.7704, 0.9465, 0.7705, 0.9464, 0.7779, 0.9569, 0.7776, 0.9464, 0.7779, 0.9465, 0.7705, 0.9571, 0.7704, 0.9569, 0.7776, 0.9359, 0.7857, 0.9359, 0.7781, 0.9464, 0.7779, 0.9463, 0.7853, 0.9464, 0.7779, 0.9359, 0.7781, 0.9359, 0.7857, 0.9463, 0.7853, 0.9464, 0.7779, 0.9359, 0.7781, 0.9359, 0.7857, 0.9463, 0.7853, 0.9359, 0.7857, 0.9359, 0.7781, 0.9464, 0.7779, 0.9463, 0.7853, 0.9359, 0.7781, 0.9359, 0.7705, 0.9465, 0.7705, 0.9464, 0.7779, 0.9465, 0.7705, 0.9359, 0.7705, 0.9359, 0.7781, 0.9464, 0.7779, 0.9465, 0.7705, 0.9359, 0.7705, 0.9359, 0.7781, 0.9464, 0.7779, 0.9359, 0.7781, 0.9359, 0.7705, 0.9465, 0.7705, 0.9464, 0.7779, 0.3534, 0.5127, 0.3534, 0.4999, 0.358, 0.4889, 0.3581, 0.5127, 0.358, 0.4889, 0.3534, 0.4999, 0.3534, 0.5127, 0.3581, 0.5127, 0.358, 0.4889, 0.3534, 0.4999, 0.3534, 0.5127, 0.3581, 0.5127, 0.3534, 0.5127, 0.3534, 0.4999, 0.358, 0.4889, 0.3581, 0.5127, 0.3534, 0.4999, 0.3534, 0.4888, 0.3579, 0.4651, 0.358, 0.4889, 0.3579, 0.4651, 0.3534, 0.4888, 0.3534, 0.4999, 0.358, 0.4889, 0.3579, 0.4651, 0.3534, 0.4888, 0.3534, 0.4999, 0.358, 0.4889, 0.3534, 0.4999, 0.3534, 0.4888, 0.3579, 0.4651, 0.358, 0.4889, 0.3488, 0.5128, 0.3488, 0.5126, 0.3534, 0.4999, 0.3534, 0.5127, 0.3534, 0.4999, 0.3488, 0.5126, 0.3488, 0.5128, 0.3534, 0.5127, 0.3534, 0.4999, 0.3488, 0.5126, 0.3488, 0.5128, 0.3534, 0.5127, 0.3488, 0.5128, 0.3488, 0.5126, 0.3534, 0.4999, 0.3534, 0.5127, 0.3488, 0.5126, 0.3488, 0.5124, 0.3534, 0.4888, 0.3534, 0.4999, 0.3534, 0.4888, 0.3488, 0.5124, 0.3488, 0.5126, 0.3534, 0.4999, 0.3534, 0.4888, 0.3488, 0.5124, 0.3488, 0.5126, 0.3534, 0.4999, 0.3488, 0.5126, 0.3488, 0.5124, 0.3534, 0.4888, 0.3534, 0.4999, 0.2071, 0.09558, 0.2068, 0.09558, 0.1909, 0.2029, 0.1909, 0.2029, 0.1909, 0.2029, 0.2068, 0.09558, 0.2071, 0.09558, 0.1909, 0.2029, 0.2068, 0.09558, 0.2071, 0.09558, 0.1909, 0.2029, 0.1909, 0.2029, 0.1909, 0.2029, 0.2071, 0.09558, 0.2068, 0.09558, 0.1909, 0.2029, 0.1909, 0.2029, 0.1909, 0.2029, 0.2316, 0.2895, 0.2345, 0.2895, 0.2316, 0.2895, 0.1909, 0.2029, 0.1909, 0.2029, 0.2345, 0.2895, 0.1909, 0.2029, 0.1909, 0.2029, 0.2345, 0.2895, 0.2316, 0.2895, 0.2345, 0.2895, 0.1909, 0.2029, 0.1909, 0.2029, 0.2316, 0.2895, 0.1974, 0.4171, 0.1974, 0.4171, 0.03393, 0.4637, 0.03395, 0.4637, 0.03393, 0.4637, 0.1974, 0.4171, 0.1974, 0.4171, 0.03395, 0.4637, 0.1974, 0.4171, 0.1974, 0.4171, 0.03395, 0.4637, 0.03393, 0.4637, 0.03395, 0.4637, 0.1974, 0.4171, 0.1974, 0.4171, 0.03393, 0.4637, 0.2345, 0.2895, 0.2316, 0.2895, 0.1974, 0.4171, 0.1974, 0.4171, 0.1974, 0.4171, 0.2316, 0.2895, 0.2345, 0.2895, 0.1974, 0.4171, 0.2316, 0.2895, 0.2345, 0.2895, 0.1974, 0.4171, 0.1974, 0.4171, 0.1974, 0.4171, 0.2345, 0.2895, 0.2316, 0.2895, 0.1974, 0.4171, 0.2634, 0.04787, 0.2344, 0.04795, 0.2068, 0.09558, 0.2071, 0.09558, 0.2068, 0.09558, 0.2344, 0.04795, 0.2634, 0.04787, 0.2071, 0.09558, 0.2344, 0.04795, 0.2634, 0.04787, 0.2071, 0.09558, 0.2068, 0.09558, 0.2071, 0.09558, 0.2634, 0.04787, 0.2344, 0.04795, 0.2068, 0.09558, 0.8209, 0.1914, 0.8221, 0.1911, 0.8145, 0.1929, 0.8122, 0.1935, 0.8145, 0.1929, 0.8221, 0.1911, 0.8209, 0.1914, 0.8122, 0.1935, 0.8221, 0.1911, 0.8209, 0.1914, 0.8122, 0.1935, 0.8145, 0.1929, 0.8122, 0.1935, 0.8209, 0.1914, 0.8221, 0.1911, 0.8145, 0.1929, 0.8693, 0.6841, 0.8694, 0.6838, 0.8848, 0.6585, 0.891, 0.6383, 0.8848, 0.6585, 0.8694, 0.6838, 0.8693, 0.6841, 0.891, 0.6383, 0.8694, 0.6838, 0.8692, 0.6845, 0.891, 0.6383, 0.8848, 0.6585, 0.891, 0.6383, 0.8692, 0.6845, 0.8694, 0.6838, 0.8848, 0.6585, 0.8608, 0.669, 0.8648, 0.672, 0.8694, 0.6838, 0.8693, 0.6841, 0.8694, 0.6838, 0.8648, 0.672, 0.8608, 0.669, 0.8693, 0.6841, 0.8648, 0.672, 0.8608, 0.669, 0.8692, 0.6845, 0.8694, 0.6838, 0.8692, 0.6845, 0.8608, 0.669, 0.8648, 0.672, 0.8694, 0.6838, 0.8194, 0.1917, 0.8103, 0.1939, 0.8101, 0.194, 0.81, 0.194, 0.8101, 0.194, 0.8103, 0.1939, 0.8194, 0.1917, 0.81, 0.194, 0.8103, 0.1939, 0.8149, 0.1928, 0.81, 0.194, 0.8101, 0.194, 0.81, 0.194, 0.8149, 0.1928, 0.8103, 0.1939, 0.8101, 0.194, 0.8231, 0.1908, 0.8218, 0.1911, 0.8103, 0.1939, 0.8194, 0.1917, 0.8103, 0.1939, 0.8218, 0.1911, 0.8231, 0.1908, 0.8194, 0.1917, 0.8218, 0.1911, 0.8231, 0.1908, 0.8149, 0.1928, 0.8103, 0.1939, 0.8149, 0.1928, 0.8231, 0.1908, 0.8218, 0.1911, 0.8103, 0.1939, 0.9447, 0.5678, 0.9458, 0.5608, 0.9562, 0.4966, 0.9562, 0.4966, 0.9562, 0.4966, 0.9458, 0.5608, 0.9447, 0.5678, 0.9562, 0.4966, 0.9458, 0.5608, 0.9447, 0.5678, 0.9562, 0.4966, 0.9562, 0.4966, 0.9562, 0.4966, 0.9447, 0.5678, 0.9458, 0.5608, 0.9562, 0.4966, 0.9354, 0.6229, 0.9354, 0.625, 0.9458, 0.5608, 0.9447, 0.5678, 0.9458, 0.5608, 0.9354, 0.625, 0.9354, 0.6229, 0.9447, 0.5678, 0.9354, 0.625, 0.9354, 0.6229, 0.9447, 0.5678, 0.9458, 0.5608, 0.9447, 0.5678, 0.9354, 0.6229, 0.9354, 0.625, 0.9458, 0.5608, 0.1334, 0.02464, 0.1479, 0.0246, 0.03245, 0.001327, 0.03243, 0.001327, 0.03245, 0.001327, 0.1479, 0.0246, 0.1334, 0.02464, 0.03243, 0.001327, 0.1479, 0.0246, 0.1334, 0.02464, 0.03243, 0.001327, 0.03245, 0.001327, 0.03243, 0.001327, 0.1334, 0.02464, 0.1479, 0.0246, 0.03245, 0.001327, 0.2344, 0.04795, 0.2634, 0.04787, 0.1479, 0.0246, 0.1334, 0.02464, 0.1479, 0.0246, 0.2634, 0.04787, 0.2344, 0.04795, 0.1334, 0.02464, 0.2634, 0.04787, 0.2344, 0.04795, 0.1334, 0.02464, 0.1479, 0.0246, 0.1334, 0.02464, 0.2344, 0.04795, 0.2634, 0.04787, 0.1479, 0.0246])
me_cube.materials.append(mat_material)
me_cube.use_remesh_preserve_volume = False
me_cube.use_remesh_preserve_attributes = False
me_cube.use_mirror_vertex_groups = False
me_cube.update()

# ---- objects
ob_cube = bpy.data.objects.new('Cube', me_cube)

# ---- transforms, parenting, visibility, modifiers, constraints
ob_cube.location = (0.0, 0.0, 0.0)
ob_cube.scale = (20.21, 1.0, 28.98)
ob_cube.lock_rotations_4d = False
ob_cube.empty_display_type = 'ARROWS'
ob_cube.lineart.crease_threshold = 0.0
_m = ob_cube.modifiers.new('Subsurf', 'SUBSURF')
_m.uv_smooth = 'PRESERVE_CORNERS'
_m.quality = 2
_m.show_only_control_edges = False

# ---- collection membership
col_collection_1.objects.link(ob_cube)

# ---- scene / render settings (as saved in the file)
scene.frame_start = 1; scene.frame_end = 250; scene.frame_set(72)
scene.render.engine = 'BLENDER_EEVEE_NEXT'
scene.render.image_settings.file_format = 'JPEG'
scene.render.image_settings.color_mode = 'RGB'
scene.render.image_settings.compression = 90
scene.render.resolution_x = 800
scene.render.resolution_y = 600
scene.render.pixel_aspect_x = 100.0
scene.render.pixel_aspect_y = 100.0
scene.render.fps = 25
scene.render.dither_intensity = 0.0
scene.render.use_compositing = False
scene.render.use_sequencer = False
scene.render.use_bake_selected_to_active = True
scene.render.use_bake_clear = False
scene.render.bake_margin = 8
scene.render.bake_bias = 0.0
scene.render.use_stamp_time = False
scene.render.use_stamp_date = False
scene.render.use_stamp_frame = False
scene.render.use_stamp_camera = False
scene.render.use_stamp_scene = False
scene.render.use_stamp_filename = False
scene.render.use_stamp_render_time = False
scene.render.stamp_font_size = 0
scene.cycles.use_denoising = False
scene.cycles.samples = 10
scene.cycles.sampling_pattern = 'TABULATED_SOBOL'
scene.cycles.light_sampling_threshold = 0.0
scene.cycles.use_adaptive_sampling = False
scene.cycles.use_light_tree = False
scene.cycles.blur_glossy = 0.0
scene.cycles.volume_bounces = 1
scene.cycles.pixel_filter_type = 'GAUSSIAN'
scene.cycles.sample_clamp_indirect = 0.0
scene.view_settings.view_transform = 'Raw'
bpy.context.view_layer.update()

# ---- added for rendering (the .blend has no active camera): camera
cam_auto = bpy.data.cameras.new('AutoCamera')
cam_auto.lens = 50.0
cam_auto.sensor_width = 36.0
cam_auto.clip_end = 1092.72
ob_auto_camera = bpy.data.objects.new('AutoCamera', cam_auto)
scene.collection.objects.link(ob_auto_camera)
ob_auto_camera.location = (62.2633, -76.8509, 35.7496)
ob_auto_camera.rotation_euler = (1.09748, -7.21219e-08, 0.694738)
scene.camera = ob_auto_camera
bpy.context.view_layer.update()
